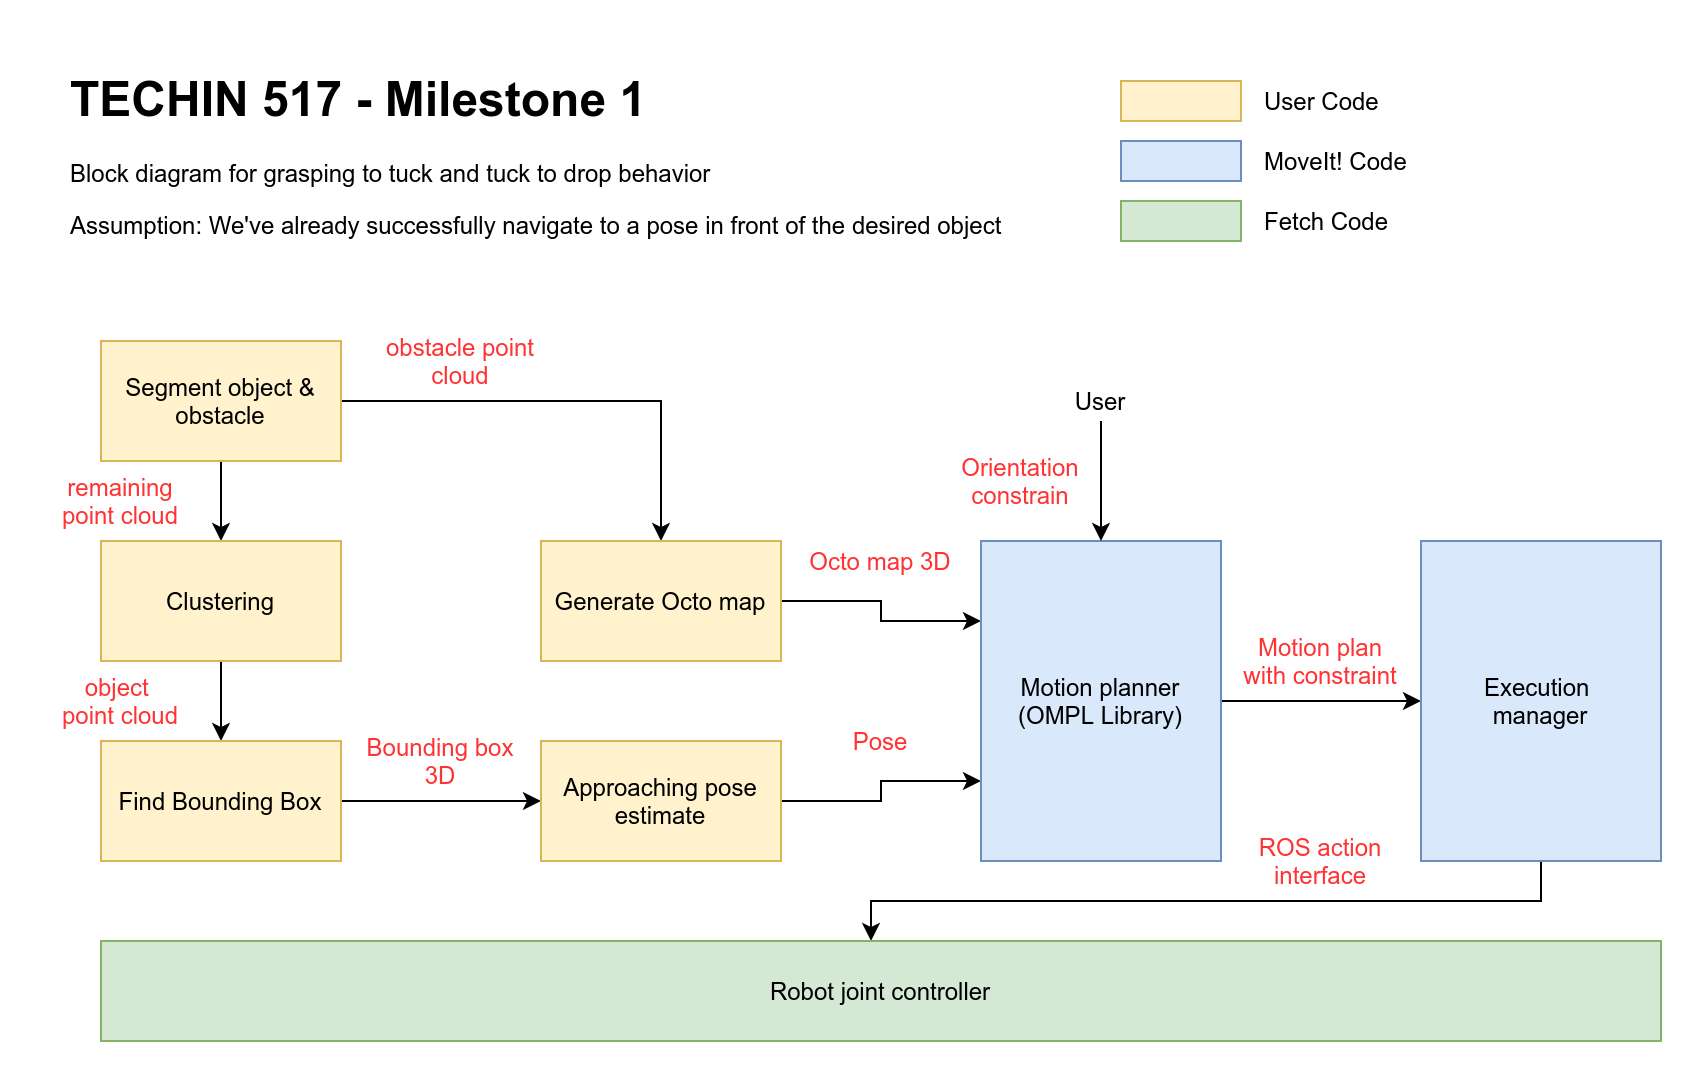

The diagram above was exported from draw.io. Its source (the exported page's mxGraphModel, read from the mxfile embedded in the PNG):
<mxGraphModel dx="1004" dy="1593" grid="1" gridSize="10" guides="1" tooltips="1" connect="1" arrows="1" fold="1" page="1" pageScale="1" pageWidth="850" pageHeight="1100" math="0" shadow="0">
  <root>
    <mxCell id="0" />
    <mxCell id="1" parent="0" />
    <mxCell id="cgp6pVf2O0ov6mlXK7jO-2" value="&lt;h1&gt;TECHIN 517 - Milestone 1&lt;/h1&gt;&lt;p&gt;Block diagram for grasping to tuck and tuck to drop behavior&lt;/p&gt;&lt;p&gt;Assumption: We've already successfully navigate to a pose in front of the desired object&lt;/p&gt;" style="text;html=1;strokeColor=none;fillColor=none;spacing=5;spacingTop=-20;whiteSpace=wrap;overflow=hidden;rounded=0;" vertex="1" parent="1">
      <mxGeometry x="100" width="490" height="120" as="geometry" />
    </mxCell>
    <mxCell id="cgp6pVf2O0ov6mlXK7jO-8" style="edgeStyle=orthogonalEdgeStyle;rounded=0;orthogonalLoop=1;jettySize=auto;html=1;exitX=0.5;exitY=1;exitDx=0;exitDy=0;entryX=0.5;entryY=0;entryDx=0;entryDy=0;" edge="1" parent="1" source="cgp6pVf2O0ov6mlXK7jO-3" target="cgp6pVf2O0ov6mlXK7jO-4">
      <mxGeometry relative="1" as="geometry" />
    </mxCell>
    <mxCell id="cgp6pVf2O0ov6mlXK7jO-9" style="edgeStyle=orthogonalEdgeStyle;rounded=0;orthogonalLoop=1;jettySize=auto;html=1;exitX=1;exitY=0.5;exitDx=0;exitDy=0;entryX=0.5;entryY=0;entryDx=0;entryDy=0;" edge="1" parent="1" source="cgp6pVf2O0ov6mlXK7jO-3" target="cgp6pVf2O0ov6mlXK7jO-5">
      <mxGeometry relative="1" as="geometry" />
    </mxCell>
    <mxCell id="cgp6pVf2O0ov6mlXK7jO-3" value="Segment object &amp;amp; obstacle" style="rounded=0;whiteSpace=wrap;html=1;fillColor=#fff2cc;strokeColor=#d6b656;" vertex="1" parent="1">
      <mxGeometry x="120" y="140" width="120" height="60" as="geometry" />
    </mxCell>
    <mxCell id="cgp6pVf2O0ov6mlXK7jO-10" style="edgeStyle=orthogonalEdgeStyle;rounded=0;orthogonalLoop=1;jettySize=auto;html=1;exitX=0.5;exitY=1;exitDx=0;exitDy=0;entryX=0.5;entryY=0;entryDx=0;entryDy=0;" edge="1" parent="1" source="cgp6pVf2O0ov6mlXK7jO-4" target="cgp6pVf2O0ov6mlXK7jO-6">
      <mxGeometry relative="1" as="geometry" />
    </mxCell>
    <mxCell id="cgp6pVf2O0ov6mlXK7jO-4" value="Clustering" style="rounded=0;whiteSpace=wrap;html=1;fillColor=#fff2cc;strokeColor=#d6b656;" vertex="1" parent="1">
      <mxGeometry x="120" y="240" width="120" height="60" as="geometry" />
    </mxCell>
    <mxCell id="cgp6pVf2O0ov6mlXK7jO-15" style="edgeStyle=orthogonalEdgeStyle;rounded=0;orthogonalLoop=1;jettySize=auto;html=1;exitX=1;exitY=0.5;exitDx=0;exitDy=0;entryX=0;entryY=0.25;entryDx=0;entryDy=0;" edge="1" parent="1" source="cgp6pVf2O0ov6mlXK7jO-5" target="cgp6pVf2O0ov6mlXK7jO-12">
      <mxGeometry relative="1" as="geometry" />
    </mxCell>
    <mxCell id="cgp6pVf2O0ov6mlXK7jO-5" value="Generate Octo map" style="rounded=0;whiteSpace=wrap;html=1;fillColor=#fff2cc;strokeColor=#d6b656;" vertex="1" parent="1">
      <mxGeometry x="340" y="240" width="120" height="60" as="geometry" />
    </mxCell>
    <mxCell id="cgp6pVf2O0ov6mlXK7jO-11" style="edgeStyle=orthogonalEdgeStyle;rounded=0;orthogonalLoop=1;jettySize=auto;html=1;exitX=1;exitY=0.5;exitDx=0;exitDy=0;entryX=0;entryY=0.5;entryDx=0;entryDy=0;" edge="1" parent="1" source="cgp6pVf2O0ov6mlXK7jO-6" target="cgp6pVf2O0ov6mlXK7jO-7">
      <mxGeometry relative="1" as="geometry" />
    </mxCell>
    <mxCell id="cgp6pVf2O0ov6mlXK7jO-6" value="Find Bounding Box" style="rounded=0;whiteSpace=wrap;html=1;fillColor=#fff2cc;strokeColor=#d6b656;" vertex="1" parent="1">
      <mxGeometry x="120" y="340" width="120" height="60" as="geometry" />
    </mxCell>
    <mxCell id="cgp6pVf2O0ov6mlXK7jO-16" style="edgeStyle=orthogonalEdgeStyle;rounded=0;orthogonalLoop=1;jettySize=auto;html=1;exitX=1;exitY=0.5;exitDx=0;exitDy=0;entryX=0;entryY=0.75;entryDx=0;entryDy=0;" edge="1" parent="1" source="cgp6pVf2O0ov6mlXK7jO-7" target="cgp6pVf2O0ov6mlXK7jO-12">
      <mxGeometry relative="1" as="geometry" />
    </mxCell>
    <mxCell id="cgp6pVf2O0ov6mlXK7jO-7" value="Approaching pose estimate" style="rounded=0;whiteSpace=wrap;html=1;fillColor=#fff2cc;strokeColor=#d6b656;" vertex="1" parent="1">
      <mxGeometry x="340" y="340" width="120" height="60" as="geometry" />
    </mxCell>
    <mxCell id="cgp6pVf2O0ov6mlXK7jO-21" style="edgeStyle=orthogonalEdgeStyle;rounded=0;orthogonalLoop=1;jettySize=auto;html=1;exitX=1;exitY=0.5;exitDx=0;exitDy=0;entryX=0;entryY=0.5;entryDx=0;entryDy=0;" edge="1" parent="1" source="cgp6pVf2O0ov6mlXK7jO-12" target="cgp6pVf2O0ov6mlXK7jO-19">
      <mxGeometry relative="1" as="geometry" />
    </mxCell>
    <mxCell id="cgp6pVf2O0ov6mlXK7jO-12" value="Motion planner&lt;br&gt;(OMPL Library)" style="rounded=0;whiteSpace=wrap;html=1;fillColor=#dae8fc;strokeColor=#6c8ebf;" vertex="1" parent="1">
      <mxGeometry x="560" y="240" width="120" height="160" as="geometry" />
    </mxCell>
    <mxCell id="cgp6pVf2O0ov6mlXK7jO-14" style="edgeStyle=orthogonalEdgeStyle;rounded=0;orthogonalLoop=1;jettySize=auto;html=1;exitX=0.5;exitY=1;exitDx=0;exitDy=0;entryX=0.5;entryY=0;entryDx=0;entryDy=0;" edge="1" parent="1" source="cgp6pVf2O0ov6mlXK7jO-13" target="cgp6pVf2O0ov6mlXK7jO-12">
      <mxGeometry relative="1" as="geometry" />
    </mxCell>
    <mxCell id="cgp6pVf2O0ov6mlXK7jO-13" value="User" style="text;html=1;strokeColor=none;fillColor=none;align=center;verticalAlign=middle;whiteSpace=wrap;rounded=0;" vertex="1" parent="1">
      <mxGeometry x="600" y="160" width="40" height="20" as="geometry" />
    </mxCell>
    <mxCell id="cgp6pVf2O0ov6mlXK7jO-22" style="edgeStyle=orthogonalEdgeStyle;rounded=0;orthogonalLoop=1;jettySize=auto;html=1;exitX=0.5;exitY=1;exitDx=0;exitDy=0;" edge="1" parent="1" source="cgp6pVf2O0ov6mlXK7jO-19">
      <mxGeometry relative="1" as="geometry">
        <mxPoint x="505" y="440" as="targetPoint" />
      </mxGeometry>
    </mxCell>
    <mxCell id="cgp6pVf2O0ov6mlXK7jO-19" value="Execution &lt;br&gt;manager" style="rounded=0;whiteSpace=wrap;html=1;fillColor=#dae8fc;strokeColor=#6c8ebf;" vertex="1" parent="1">
      <mxGeometry x="780" y="240" width="120" height="160" as="geometry" />
    </mxCell>
    <mxCell id="cgp6pVf2O0ov6mlXK7jO-23" value="Robot joint controller" style="rounded=0;whiteSpace=wrap;html=1;fillColor=#d5e8d4;strokeColor=#82b366;" vertex="1" parent="1">
      <mxGeometry x="120" y="440" width="780" height="50" as="geometry" />
    </mxCell>
    <mxCell id="cgp6pVf2O0ov6mlXK7jO-24" value="obstacle point cloud" style="text;html=1;strokeColor=none;fillColor=none;align=center;verticalAlign=middle;whiteSpace=wrap;rounded=0;fontColor=#FF3333;" vertex="1" parent="1">
      <mxGeometry x="260" y="140" width="80" height="20" as="geometry" />
    </mxCell>
    <mxCell id="cgp6pVf2O0ov6mlXK7jO-25" value="remaining point cloud" style="text;html=1;strokeColor=none;fillColor=none;align=center;verticalAlign=middle;whiteSpace=wrap;rounded=0;fontColor=#FF3333;" vertex="1" parent="1">
      <mxGeometry x="90" y="210" width="80" height="20" as="geometry" />
    </mxCell>
    <mxCell id="cgp6pVf2O0ov6mlXK7jO-26" value="object &lt;br&gt;point cloud" style="text;html=1;strokeColor=none;fillColor=none;align=center;verticalAlign=middle;whiteSpace=wrap;rounded=0;fontColor=#FF3333;" vertex="1" parent="1">
      <mxGeometry x="90" y="310" width="80" height="20" as="geometry" />
    </mxCell>
    <mxCell id="cgp6pVf2O0ov6mlXK7jO-27" value="Bounding box 3D" style="text;html=1;strokeColor=none;fillColor=none;align=center;verticalAlign=middle;whiteSpace=wrap;rounded=0;fontColor=#FF3333;" vertex="1" parent="1">
      <mxGeometry x="250" y="340" width="80" height="20" as="geometry" />
    </mxCell>
    <mxCell id="cgp6pVf2O0ov6mlXK7jO-30" value="Octo map 3D" style="text;html=1;strokeColor=none;fillColor=none;align=center;verticalAlign=middle;whiteSpace=wrap;rounded=0;fontColor=#FF3333;" vertex="1" parent="1">
      <mxGeometry x="470" y="240" width="80" height="20" as="geometry" />
    </mxCell>
    <mxCell id="cgp6pVf2O0ov6mlXK7jO-31" value="Pose" style="text;html=1;strokeColor=none;fillColor=none;align=center;verticalAlign=middle;whiteSpace=wrap;rounded=0;fontColor=#FF3333;" vertex="1" parent="1">
      <mxGeometry x="470" y="330" width="80" height="20" as="geometry" />
    </mxCell>
    <mxCell id="cgp6pVf2O0ov6mlXK7jO-32" value="Orientation constrain" style="text;html=1;strokeColor=none;fillColor=none;align=center;verticalAlign=middle;whiteSpace=wrap;rounded=0;fontColor=#FF3333;" vertex="1" parent="1">
      <mxGeometry x="540" y="200" width="80" height="20" as="geometry" />
    </mxCell>
    <mxCell id="cgp6pVf2O0ov6mlXK7jO-33" value="Motion plan with constraint" style="text;html=1;strokeColor=none;fillColor=none;align=center;verticalAlign=middle;whiteSpace=wrap;rounded=0;fontColor=#FF3333;" vertex="1" parent="1">
      <mxGeometry x="690" y="290" width="80" height="20" as="geometry" />
    </mxCell>
    <mxCell id="cgp6pVf2O0ov6mlXK7jO-34" value="ROS action&lt;br&gt;interface" style="text;html=1;strokeColor=none;fillColor=none;align=center;verticalAlign=middle;whiteSpace=wrap;rounded=0;fontColor=#FF3333;" vertex="1" parent="1">
      <mxGeometry x="690" y="390" width="80" height="20" as="geometry" />
    </mxCell>
    <mxCell id="cgp6pVf2O0ov6mlXK7jO-35" value="" style="rounded=0;whiteSpace=wrap;html=1;fillColor=#fff2cc;strokeColor=#d6b656;" vertex="1" parent="1">
      <mxGeometry x="630" y="10" width="60" height="20" as="geometry" />
    </mxCell>
    <mxCell id="cgp6pVf2O0ov6mlXK7jO-36" value="" style="rounded=0;whiteSpace=wrap;html=1;fillColor=#dae8fc;strokeColor=#6c8ebf;" vertex="1" parent="1">
      <mxGeometry x="630" y="40" width="60" height="20" as="geometry" />
    </mxCell>
    <mxCell id="cgp6pVf2O0ov6mlXK7jO-37" value="" style="rounded=0;whiteSpace=wrap;html=1;fillColor=#d5e8d4;strokeColor=#82b366;" vertex="1" parent="1">
      <mxGeometry x="630" y="70" width="60" height="20" as="geometry" />
    </mxCell>
    <mxCell id="cgp6pVf2O0ov6mlXK7jO-38" value="&lt;font color=&quot;#000000&quot;&gt;User Code&lt;/font&gt;" style="text;html=1;strokeColor=none;fillColor=none;align=left;verticalAlign=middle;whiteSpace=wrap;rounded=0;fontColor=#FF3333;" vertex="1" parent="1">
      <mxGeometry x="700" y="10" width="100" height="20" as="geometry" />
    </mxCell>
    <mxCell id="cgp6pVf2O0ov6mlXK7jO-39" value="&lt;font color=&quot;#000000&quot;&gt;MoveIt! Code&lt;/font&gt;" style="text;html=1;strokeColor=none;fillColor=none;align=left;verticalAlign=middle;whiteSpace=wrap;rounded=0;fontColor=#FF3333;" vertex="1" parent="1">
      <mxGeometry x="700" y="40" width="100" height="20" as="geometry" />
    </mxCell>
    <mxCell id="cgp6pVf2O0ov6mlXK7jO-40" value="&lt;font color=&quot;#000000&quot;&gt;Fetch Code&lt;/font&gt;" style="text;html=1;strokeColor=none;fillColor=none;align=left;verticalAlign=middle;whiteSpace=wrap;rounded=0;fontColor=#FF3333;" vertex="1" parent="1">
      <mxGeometry x="700" y="70" width="100" height="20" as="geometry" />
    </mxCell>
  </root>
</mxGraphModel>